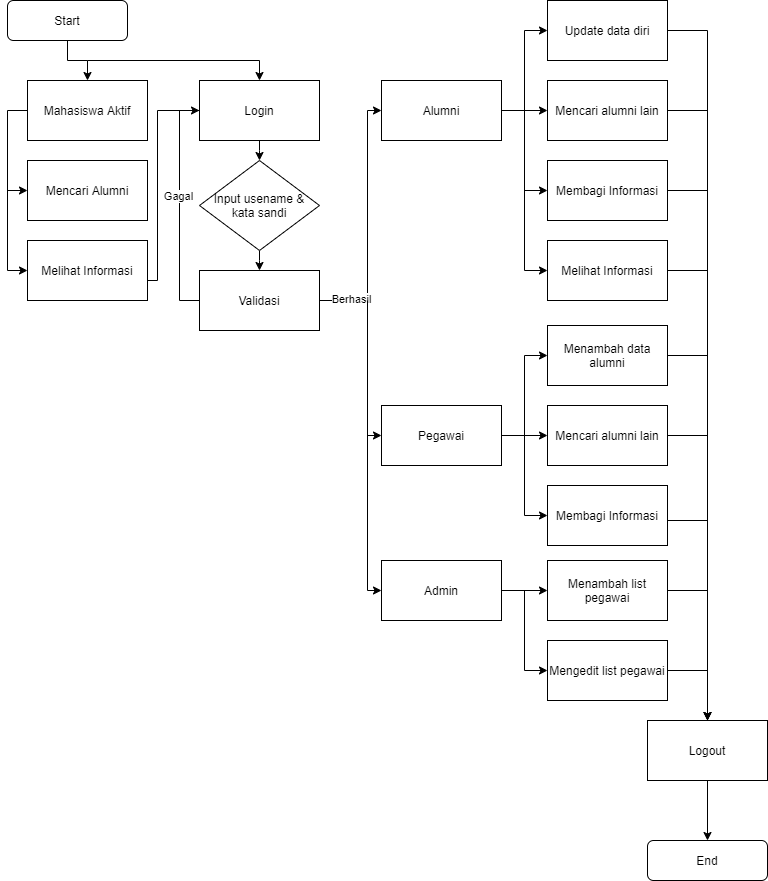

The diagram above was exported from draw.io. Its source (the exported page's mxGraphModel, read from the mxfile embedded in the PNG):
<mxGraphModel dx="868" dy="525" grid="1" gridSize="10" guides="1" tooltips="1" connect="1" arrows="1" fold="1" page="1" pageScale="1" pageWidth="827" pageHeight="1169" math="0" shadow="0">
  <root>
    <mxCell id="0" />
    <mxCell id="1" parent="0" />
    <mxCell id="U9tdC44hORJ29Tfvi-B1-14" style="edgeStyle=elbowEdgeStyle;rounded=0;orthogonalLoop=1;jettySize=auto;elbow=vertical;html=1;exitX=0.5;exitY=1;exitDx=0;exitDy=0;entryX=0.5;entryY=0;entryDx=0;entryDy=0;" parent="1" source="U9tdC44hORJ29Tfvi-B1-1" target="U9tdC44hORJ29Tfvi-B1-2" edge="1">
      <mxGeometry relative="1" as="geometry">
        <mxPoint x="100" y="110" as="targetPoint" />
      </mxGeometry>
    </mxCell>
    <mxCell id="U9tdC44hORJ29Tfvi-B1-1" value="Start" style="rounded=1;whiteSpace=wrap;html=1;" parent="1" vertex="1">
      <mxGeometry x="40" y="40" width="120" height="40" as="geometry" />
    </mxCell>
    <mxCell id="U9tdC44hORJ29Tfvi-B1-30" style="edgeStyle=orthogonalEdgeStyle;rounded=0;orthogonalLoop=1;jettySize=auto;html=1;entryX=0;entryY=0.5;entryDx=0;entryDy=0;" parent="1" source="U9tdC44hORJ29Tfvi-B1-2" target="U9tdC44hORJ29Tfvi-B1-4" edge="1">
      <mxGeometry relative="1" as="geometry">
        <Array as="points">
          <mxPoint x="40" y="150" />
          <mxPoint x="40" y="310" />
        </Array>
      </mxGeometry>
    </mxCell>
    <mxCell id="U9tdC44hORJ29Tfvi-B1-2" value="Mahasiswa Aktif" style="rounded=0;whiteSpace=wrap;html=1;" parent="1" vertex="1">
      <mxGeometry x="60" y="120" width="120" height="60" as="geometry" />
    </mxCell>
    <mxCell id="U9tdC44hORJ29Tfvi-B1-25" style="edgeStyle=orthogonalEdgeStyle;rounded=0;orthogonalLoop=1;jettySize=auto;html=1;" parent="1" source="U9tdC44hORJ29Tfvi-B1-4" edge="1">
      <mxGeometry relative="1" as="geometry">
        <mxPoint x="250" y="150" as="targetPoint" />
        <Array as="points">
          <mxPoint x="190" y="320" />
          <mxPoint x="190" y="150" />
        </Array>
      </mxGeometry>
    </mxCell>
    <mxCell id="U9tdC44hORJ29Tfvi-B1-4" value="Melihat Informasi" style="rounded=0;whiteSpace=wrap;html=1;" parent="1" vertex="1">
      <mxGeometry x="60" y="280" width="120" height="60" as="geometry" />
    </mxCell>
    <mxCell id="U9tdC44hORJ29Tfvi-B1-16" style="edgeStyle=elbowEdgeStyle;rounded=0;orthogonalLoop=1;jettySize=auto;elbow=vertical;html=1;entryX=0.5;entryY=0;entryDx=0;entryDy=0;" parent="1" target="U9tdC44hORJ29Tfvi-B1-5" edge="1">
      <mxGeometry relative="1" as="geometry">
        <mxPoint x="120" y="100" as="sourcePoint" />
        <Array as="points">
          <mxPoint x="220" y="100" />
        </Array>
      </mxGeometry>
    </mxCell>
    <mxCell id="U9tdC44hORJ29Tfvi-B1-19" value="" style="edgeStyle=elbowEdgeStyle;rounded=0;orthogonalLoop=1;jettySize=auto;elbow=vertical;html=1;" parent="1" source="U9tdC44hORJ29Tfvi-B1-5" target="U9tdC44hORJ29Tfvi-B1-18" edge="1">
      <mxGeometry relative="1" as="geometry" />
    </mxCell>
    <mxCell id="U9tdC44hORJ29Tfvi-B1-5" value="Login" style="rounded=0;whiteSpace=wrap;html=1;" parent="1" vertex="1">
      <mxGeometry x="232" y="120" width="120" height="60" as="geometry" />
    </mxCell>
    <mxCell id="U9tdC44hORJ29Tfvi-B1-21" style="edgeStyle=elbowEdgeStyle;rounded=0;orthogonalLoop=1;jettySize=auto;elbow=vertical;html=1;entryX=0;entryY=0.5;entryDx=0;entryDy=0;" parent="1" source="U9tdC44hORJ29Tfvi-B1-6" target="U9tdC44hORJ29Tfvi-B1-5" edge="1">
      <mxGeometry relative="1" as="geometry">
        <Array as="points">
          <mxPoint x="212" y="230" />
        </Array>
      </mxGeometry>
    </mxCell>
    <mxCell id="U9tdC44hORJ29Tfvi-B1-28" value="Gagal" style="edgeLabel;html=1;align=center;verticalAlign=middle;resizable=0;points=[];" parent="U9tdC44hORJ29Tfvi-B1-21" vertex="1" connectable="0">
      <mxGeometry x="0.087" y="2" relative="1" as="geometry">
        <mxPoint as="offset" />
      </mxGeometry>
    </mxCell>
    <mxCell id="U9tdC44hORJ29Tfvi-B1-33" style="edgeStyle=orthogonalEdgeStyle;rounded=0;orthogonalLoop=1;jettySize=auto;html=1;entryX=0;entryY=0.5;entryDx=0;entryDy=0;" parent="1" source="U9tdC44hORJ29Tfvi-B1-6" target="U9tdC44hORJ29Tfvi-B1-32" edge="1">
      <mxGeometry relative="1" as="geometry">
        <Array as="points">
          <mxPoint x="400" y="340" />
          <mxPoint x="400" y="150" />
        </Array>
      </mxGeometry>
    </mxCell>
    <mxCell id="U9tdC44hORJ29Tfvi-B1-36" value="Berhasil" style="edgeLabel;html=1;align=center;verticalAlign=middle;resizable=0;points=[];" parent="U9tdC44hORJ29Tfvi-B1-33" vertex="1" connectable="0">
      <mxGeometry x="-0.7529" y="2" relative="1" as="geometry">
        <mxPoint as="offset" />
      </mxGeometry>
    </mxCell>
    <mxCell id="U9tdC44hORJ29Tfvi-B1-6" value="Validasi" style="rounded=0;whiteSpace=wrap;html=1;" parent="1" vertex="1">
      <mxGeometry x="232" y="310" width="120" height="60" as="geometry" />
    </mxCell>
    <mxCell id="U9tdC44hORJ29Tfvi-B1-20" value="" style="edgeStyle=elbowEdgeStyle;rounded=0;orthogonalLoop=1;jettySize=auto;elbow=vertical;html=1;" parent="1" source="U9tdC44hORJ29Tfvi-B1-18" target="U9tdC44hORJ29Tfvi-B1-6" edge="1">
      <mxGeometry relative="1" as="geometry" />
    </mxCell>
    <mxCell id="U9tdC44hORJ29Tfvi-B1-18" value="Input usename &amp;amp;&lt;br&gt;kata sandi" style="rhombus;whiteSpace=wrap;html=1;" parent="1" vertex="1">
      <mxGeometry x="232" y="200" width="120" height="90" as="geometry" />
    </mxCell>
    <mxCell id="U9tdC44hORJ29Tfvi-B1-31" style="edgeStyle=orthogonalEdgeStyle;rounded=0;orthogonalLoop=1;jettySize=auto;html=1;exitX=0;exitY=0.5;exitDx=0;exitDy=0;entryX=0;entryY=0.5;entryDx=0;entryDy=0;" parent="1" target="U9tdC44hORJ29Tfvi-B1-29" edge="1">
      <mxGeometry relative="1" as="geometry">
        <mxPoint x="40" y="230" as="sourcePoint" />
      </mxGeometry>
    </mxCell>
    <mxCell id="U9tdC44hORJ29Tfvi-B1-29" value="Mencari Alumni" style="rounded=0;whiteSpace=wrap;html=1;" parent="1" vertex="1">
      <mxGeometry x="60" y="200" width="120" height="60" as="geometry" />
    </mxCell>
    <mxCell id="U9tdC44hORJ29Tfvi-B1-41" style="edgeStyle=orthogonalEdgeStyle;rounded=0;orthogonalLoop=1;jettySize=auto;html=1;entryX=0;entryY=0.5;entryDx=0;entryDy=0;" parent="1" source="U9tdC44hORJ29Tfvi-B1-32" target="U9tdC44hORJ29Tfvi-B1-40" edge="1">
      <mxGeometry relative="1" as="geometry" />
    </mxCell>
    <mxCell id="U9tdC44hORJ29Tfvi-B1-42" style="edgeStyle=orthogonalEdgeStyle;rounded=0;orthogonalLoop=1;jettySize=auto;html=1;entryX=0;entryY=0.5;entryDx=0;entryDy=0;" parent="1" source="U9tdC44hORJ29Tfvi-B1-32" target="U9tdC44hORJ29Tfvi-B1-38" edge="1">
      <mxGeometry relative="1" as="geometry" />
    </mxCell>
    <mxCell id="U9tdC44hORJ29Tfvi-B1-43" style="edgeStyle=orthogonalEdgeStyle;rounded=0;orthogonalLoop=1;jettySize=auto;html=1;entryX=0;entryY=0.5;entryDx=0;entryDy=0;" parent="1" source="U9tdC44hORJ29Tfvi-B1-32" target="U9tdC44hORJ29Tfvi-B1-39" edge="1">
      <mxGeometry relative="1" as="geometry" />
    </mxCell>
    <mxCell id="86czBKfdlnJxoZ-50mi9-4" style="edgeStyle=orthogonalEdgeStyle;rounded=0;orthogonalLoop=1;jettySize=auto;html=1;entryX=0;entryY=0.5;entryDx=0;entryDy=0;" parent="1" source="U9tdC44hORJ29Tfvi-B1-32" target="86czBKfdlnJxoZ-50mi9-1" edge="1">
      <mxGeometry relative="1" as="geometry" />
    </mxCell>
    <mxCell id="U9tdC44hORJ29Tfvi-B1-32" value="Alumni" style="rounded=0;whiteSpace=wrap;html=1;" parent="1" vertex="1">
      <mxGeometry x="414" y="120" width="120" height="60" as="geometry" />
    </mxCell>
    <mxCell id="XFvTqgey78SoIiT7OHAx-8" style="edgeStyle=orthogonalEdgeStyle;rounded=0;orthogonalLoop=1;jettySize=auto;html=1;entryX=0.5;entryY=0;entryDx=0;entryDy=0;" edge="1" parent="1" source="U9tdC44hORJ29Tfvi-B1-38" target="XFvTqgey78SoIiT7OHAx-1">
      <mxGeometry relative="1" as="geometry">
        <Array as="points">
          <mxPoint x="740" y="230" />
        </Array>
      </mxGeometry>
    </mxCell>
    <mxCell id="U9tdC44hORJ29Tfvi-B1-38" value="Membagi Informasi" style="rounded=0;whiteSpace=wrap;html=1;" parent="1" vertex="1">
      <mxGeometry x="580" y="200" width="120" height="60" as="geometry" />
    </mxCell>
    <mxCell id="XFvTqgey78SoIiT7OHAx-9" style="edgeStyle=orthogonalEdgeStyle;rounded=0;orthogonalLoop=1;jettySize=auto;html=1;" edge="1" parent="1" source="U9tdC44hORJ29Tfvi-B1-39">
      <mxGeometry relative="1" as="geometry">
        <mxPoint x="740" y="800" as="targetPoint" />
      </mxGeometry>
    </mxCell>
    <mxCell id="U9tdC44hORJ29Tfvi-B1-39" value="Mencari alumni lain" style="rounded=0;whiteSpace=wrap;html=1;" parent="1" vertex="1">
      <mxGeometry x="580" y="120" width="120" height="60" as="geometry" />
    </mxCell>
    <mxCell id="XFvTqgey78SoIiT7OHAx-10" style="edgeStyle=orthogonalEdgeStyle;rounded=0;orthogonalLoop=1;jettySize=auto;html=1;" edge="1" parent="1" source="U9tdC44hORJ29Tfvi-B1-40">
      <mxGeometry relative="1" as="geometry">
        <mxPoint x="740" y="800" as="targetPoint" />
      </mxGeometry>
    </mxCell>
    <mxCell id="U9tdC44hORJ29Tfvi-B1-40" value="Update data diri" style="rounded=0;whiteSpace=wrap;html=1;" parent="1" vertex="1">
      <mxGeometry x="580" y="40" width="120" height="60" as="geometry" />
    </mxCell>
    <mxCell id="U9tdC44hORJ29Tfvi-B1-44" style="edgeStyle=orthogonalEdgeStyle;rounded=0;orthogonalLoop=1;jettySize=auto;html=1;entryX=0;entryY=0.5;entryDx=0;entryDy=0;" parent="1" source="U9tdC44hORJ29Tfvi-B1-47" target="U9tdC44hORJ29Tfvi-B1-50" edge="1">
      <mxGeometry relative="1" as="geometry" />
    </mxCell>
    <mxCell id="U9tdC44hORJ29Tfvi-B1-45" style="edgeStyle=orthogonalEdgeStyle;rounded=0;orthogonalLoop=1;jettySize=auto;html=1;entryX=0;entryY=0.5;entryDx=0;entryDy=0;" parent="1" source="U9tdC44hORJ29Tfvi-B1-47" target="U9tdC44hORJ29Tfvi-B1-48" edge="1">
      <mxGeometry relative="1" as="geometry" />
    </mxCell>
    <mxCell id="U9tdC44hORJ29Tfvi-B1-46" style="edgeStyle=orthogonalEdgeStyle;rounded=0;orthogonalLoop=1;jettySize=auto;html=1;entryX=0;entryY=0.5;entryDx=0;entryDy=0;" parent="1" source="U9tdC44hORJ29Tfvi-B1-47" target="U9tdC44hORJ29Tfvi-B1-49" edge="1">
      <mxGeometry relative="1" as="geometry" />
    </mxCell>
    <mxCell id="U9tdC44hORJ29Tfvi-B1-51" style="edgeStyle=orthogonalEdgeStyle;rounded=0;orthogonalLoop=1;jettySize=auto;html=1;" parent="1" target="U9tdC44hORJ29Tfvi-B1-47" edge="1">
      <mxGeometry relative="1" as="geometry">
        <mxPoint x="400" y="340" as="sourcePoint" />
        <Array as="points">
          <mxPoint x="400" y="475" />
        </Array>
      </mxGeometry>
    </mxCell>
    <mxCell id="U9tdC44hORJ29Tfvi-B1-47" value="Pegawai" style="rounded=0;whiteSpace=wrap;html=1;" parent="1" vertex="1">
      <mxGeometry x="414" y="445" width="120" height="60" as="geometry" />
    </mxCell>
    <mxCell id="XFvTqgey78SoIiT7OHAx-4" style="edgeStyle=orthogonalEdgeStyle;rounded=0;orthogonalLoop=1;jettySize=auto;html=1;entryX=0.5;entryY=0;entryDx=0;entryDy=0;" edge="1" parent="1" source="U9tdC44hORJ29Tfvi-B1-48" target="XFvTqgey78SoIiT7OHAx-1">
      <mxGeometry relative="1" as="geometry">
        <Array as="points">
          <mxPoint x="640" y="560" />
          <mxPoint x="740" y="560" />
        </Array>
      </mxGeometry>
    </mxCell>
    <mxCell id="U9tdC44hORJ29Tfvi-B1-48" value="Membagi Informasi" style="rounded=0;whiteSpace=wrap;html=1;" parent="1" vertex="1">
      <mxGeometry x="580" y="525" width="120" height="60" as="geometry" />
    </mxCell>
    <mxCell id="XFvTqgey78SoIiT7OHAx-5" style="edgeStyle=orthogonalEdgeStyle;rounded=0;orthogonalLoop=1;jettySize=auto;html=1;" edge="1" parent="1" source="U9tdC44hORJ29Tfvi-B1-49">
      <mxGeometry relative="1" as="geometry">
        <mxPoint x="740" y="800" as="targetPoint" />
      </mxGeometry>
    </mxCell>
    <mxCell id="U9tdC44hORJ29Tfvi-B1-49" value="Mencari alumni lain" style="rounded=0;whiteSpace=wrap;html=1;" parent="1" vertex="1">
      <mxGeometry x="580" y="445" width="120" height="60" as="geometry" />
    </mxCell>
    <mxCell id="XFvTqgey78SoIiT7OHAx-6" style="edgeStyle=orthogonalEdgeStyle;rounded=0;orthogonalLoop=1;jettySize=auto;html=1;" edge="1" parent="1" source="U9tdC44hORJ29Tfvi-B1-50">
      <mxGeometry relative="1" as="geometry">
        <mxPoint x="740" y="800" as="targetPoint" />
      </mxGeometry>
    </mxCell>
    <mxCell id="U9tdC44hORJ29Tfvi-B1-50" value="Menambah data alumni" style="rounded=0;whiteSpace=wrap;html=1;" parent="1" vertex="1">
      <mxGeometry x="580" y="365" width="120" height="60" as="geometry" />
    </mxCell>
    <mxCell id="U9tdC44hORJ29Tfvi-B1-52" style="edgeStyle=orthogonalEdgeStyle;rounded=0;orthogonalLoop=1;jettySize=auto;html=1;entryX=0;entryY=0.5;entryDx=0;entryDy=0;" parent="1" source="U9tdC44hORJ29Tfvi-B1-54" target="U9tdC44hORJ29Tfvi-B1-55" edge="1">
      <mxGeometry relative="1" as="geometry" />
    </mxCell>
    <mxCell id="U9tdC44hORJ29Tfvi-B1-53" style="edgeStyle=orthogonalEdgeStyle;rounded=0;orthogonalLoop=1;jettySize=auto;html=1;entryX=0;entryY=0.5;entryDx=0;entryDy=0;" parent="1" source="U9tdC44hORJ29Tfvi-B1-54" target="U9tdC44hORJ29Tfvi-B1-56" edge="1">
      <mxGeometry relative="1" as="geometry" />
    </mxCell>
    <mxCell id="U9tdC44hORJ29Tfvi-B1-57" style="edgeStyle=orthogonalEdgeStyle;rounded=0;orthogonalLoop=1;jettySize=auto;html=1;" parent="1" target="U9tdC44hORJ29Tfvi-B1-54" edge="1">
      <mxGeometry relative="1" as="geometry">
        <mxPoint x="400" y="390" as="sourcePoint" />
        <Array as="points">
          <mxPoint x="400" y="630" />
        </Array>
      </mxGeometry>
    </mxCell>
    <mxCell id="U9tdC44hORJ29Tfvi-B1-54" value="Admin" style="rounded=0;whiteSpace=wrap;html=1;" parent="1" vertex="1">
      <mxGeometry x="414" y="600" width="120" height="60" as="geometry" />
    </mxCell>
    <mxCell id="XFvTqgey78SoIiT7OHAx-2" style="edgeStyle=orthogonalEdgeStyle;rounded=0;orthogonalLoop=1;jettySize=auto;html=1;" edge="1" parent="1" source="U9tdC44hORJ29Tfvi-B1-55" target="XFvTqgey78SoIiT7OHAx-1">
      <mxGeometry relative="1" as="geometry">
        <Array as="points">
          <mxPoint x="740" y="710" />
        </Array>
      </mxGeometry>
    </mxCell>
    <mxCell id="U9tdC44hORJ29Tfvi-B1-55" value="Mengedit list pegawai" style="rounded=0;whiteSpace=wrap;html=1;" parent="1" vertex="1">
      <mxGeometry x="580" y="680" width="120" height="60" as="geometry" />
    </mxCell>
    <mxCell id="XFvTqgey78SoIiT7OHAx-3" style="edgeStyle=orthogonalEdgeStyle;rounded=0;orthogonalLoop=1;jettySize=auto;html=1;" edge="1" parent="1" source="U9tdC44hORJ29Tfvi-B1-56">
      <mxGeometry relative="1" as="geometry">
        <mxPoint x="740" y="800" as="targetPoint" />
      </mxGeometry>
    </mxCell>
    <mxCell id="U9tdC44hORJ29Tfvi-B1-56" value="Menambah list pegawai" style="rounded=0;whiteSpace=wrap;html=1;" parent="1" vertex="1">
      <mxGeometry x="580" y="600" width="120" height="60" as="geometry" />
    </mxCell>
    <mxCell id="XFvTqgey78SoIiT7OHAx-7" style="edgeStyle=orthogonalEdgeStyle;rounded=0;orthogonalLoop=1;jettySize=auto;html=1;" edge="1" parent="1" source="86czBKfdlnJxoZ-50mi9-1">
      <mxGeometry relative="1" as="geometry">
        <mxPoint x="740" y="800" as="targetPoint" />
      </mxGeometry>
    </mxCell>
    <mxCell id="86czBKfdlnJxoZ-50mi9-1" value="Melihat Informasi" style="rounded=0;whiteSpace=wrap;html=1;" parent="1" vertex="1">
      <mxGeometry x="580" y="280" width="120" height="60" as="geometry" />
    </mxCell>
    <mxCell id="XFvTqgey78SoIiT7OHAx-12" style="edgeStyle=orthogonalEdgeStyle;rounded=0;orthogonalLoop=1;jettySize=auto;html=1;entryX=0.5;entryY=0;entryDx=0;entryDy=0;" edge="1" parent="1" source="XFvTqgey78SoIiT7OHAx-1" target="XFvTqgey78SoIiT7OHAx-11">
      <mxGeometry relative="1" as="geometry" />
    </mxCell>
    <mxCell id="XFvTqgey78SoIiT7OHAx-1" value="Logout" style="rounded=0;whiteSpace=wrap;html=1;" vertex="1" parent="1">
      <mxGeometry x="680" y="760" width="120" height="60" as="geometry" />
    </mxCell>
    <mxCell id="XFvTqgey78SoIiT7OHAx-11" value="End" style="rounded=1;whiteSpace=wrap;html=1;" vertex="1" parent="1">
      <mxGeometry x="680" y="880" width="120" height="40" as="geometry" />
    </mxCell>
  </root>
</mxGraphModel>